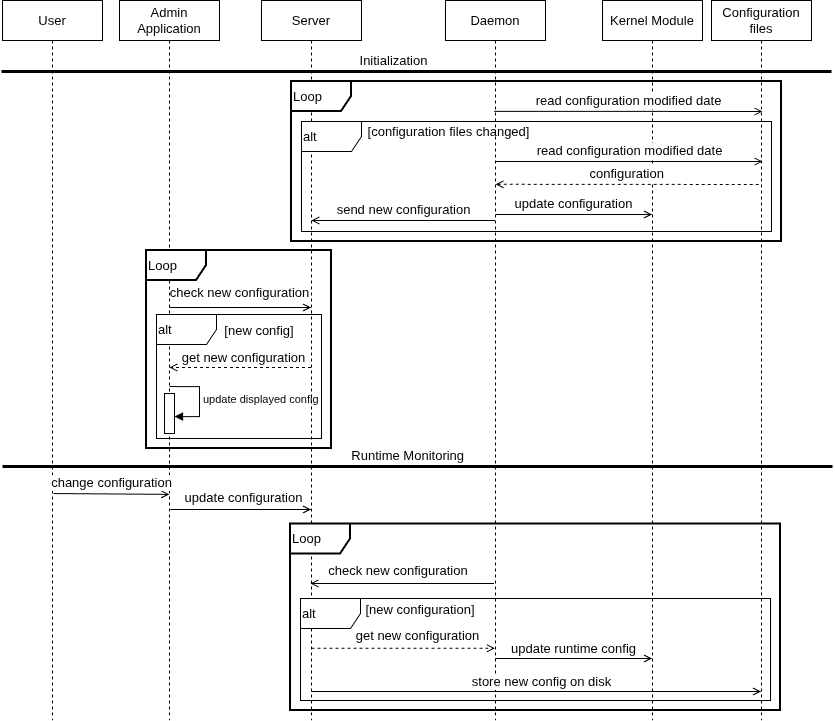

The diagram above was exported from draw.io. Its source (the exported page's mxGraphModel, read from the mxfile embedded in the PNG):
<mxGraphModel dx="1043" dy="728" grid="1" gridSize="10" guides="1" tooltips="1" connect="1" arrows="1" fold="1" page="1" pageScale="1" pageWidth="850" pageHeight="1100" math="0" shadow="0">
  <root>
    <mxCell id="0" />
    <mxCell id="1" parent="0" />
    <mxCell id="aM9ryv3xv72pqoxQDRHE-1" parent="1" style="shape=umlLifeline;perimeter=lifelinePerimeter;whiteSpace=wrap;html=1;container=0;dropTarget=0;collapsible=0;recursiveResize=0;outlineConnect=0;portConstraint=eastwest;newEdgeStyle={&quot;edgeStyle&quot;:&quot;elbowEdgeStyle&quot;,&quot;elbow&quot;:&quot;vertical&quot;,&quot;curved&quot;:0,&quot;rounded&quot;:0};fontSize=13;" value="Admin Application" vertex="1">
      <mxGeometry height="720" width="100" x="128" y="40" as="geometry" />
    </mxCell>
    <mxCell id="qndPOU2nE_QyUXgxBkq1-2" parent="aM9ryv3xv72pqoxQDRHE-1" style="html=1;points=[[0,0,0,0,5],[0,1,0,0,-5],[1,0,0,0,5],[1,1,0,0,-5]];perimeter=orthogonalPerimeter;outlineConnect=0;targetShapes=umlLifeline;portConstraint=eastwest;newEdgeStyle={&quot;curved&quot;:0,&quot;rounded&quot;:0};" value="" vertex="1">
      <mxGeometry height="40" width="10" x="45" y="393.05" as="geometry" />
    </mxCell>
    <mxCell id="qndPOU2nE_QyUXgxBkq1-3" edge="1" parent="aM9ryv3xv72pqoxQDRHE-1" style="html=1;align=left;spacingLeft=2;endArrow=block;rounded=0;edgeStyle=orthogonalEdgeStyle;curved=0;rounded=0;" target="qndPOU2nE_QyUXgxBkq1-2" value="update displayed config">
      <mxGeometry relative="1" as="geometry">
        <Array as="points">
          <mxPoint x="80" y="416.05" />
        </Array>
        <mxPoint x="50" y="386.05" as="sourcePoint" />
      </mxGeometry>
    </mxCell>
    <mxCell id="aM9ryv3xv72pqoxQDRHE-5" parent="1" style="shape=umlLifeline;perimeter=lifelinePerimeter;whiteSpace=wrap;html=1;container=0;dropTarget=0;collapsible=0;recursiveResize=0;outlineConnect=0;portConstraint=eastwest;newEdgeStyle={&quot;edgeStyle&quot;:&quot;elbowEdgeStyle&quot;,&quot;elbow&quot;:&quot;vertical&quot;,&quot;curved&quot;:0,&quot;rounded&quot;:0};fontSize=13;" value="Kernel Module" vertex="1">
      <mxGeometry height="720" width="100" x="611" y="40" as="geometry" />
    </mxCell>
    <mxCell id="DI9baivm6pe_NZMxA92C-4" parent="1" style="shape=umlLifeline;perimeter=lifelinePerimeter;whiteSpace=wrap;html=1;container=0;dropTarget=0;collapsible=0;recursiveResize=0;outlineConnect=0;portConstraint=eastwest;newEdgeStyle={&quot;edgeStyle&quot;:&quot;elbowEdgeStyle&quot;,&quot;elbow&quot;:&quot;vertical&quot;,&quot;curved&quot;:0,&quot;rounded&quot;:0};fontSize=13;" value="Configuration files" vertex="1">
      <mxGeometry height="720" width="100" x="720" y="40" as="geometry" />
    </mxCell>
    <mxCell id="DI9baivm6pe_NZMxA92C-10" edge="1" parent="1" style="html=1;verticalAlign=bottom;endArrow=open;edgeStyle=elbowEdgeStyle;elbow=vertical;curved=0;rounded=0;endFill=0;strokeWidth=1;fontSize=13;" value="&lt;font&gt;read configuration modified date&lt;/font&gt;">
      <mxGeometry relative="1" x="0.0006" as="geometry">
        <mxPoint as="offset" />
        <Array as="points" />
        <mxPoint x="502.68181818181847" y="150.81818181818176" as="sourcePoint" />
        <mxPoint x="771" y="151" as="targetPoint" />
      </mxGeometry>
    </mxCell>
    <mxCell id="DI9baivm6pe_NZMxA92C-13" edge="1" parent="1" style="edgeStyle=none;orthogonalLoop=1;jettySize=auto;html=1;rounded=0;endArrow=open;endFill=0;fontSize=13;" value="">
      <mxGeometry relative="1" width="100" as="geometry">
        <Array as="points" />
        <mxPoint x="502.5" y="623" as="sourcePoint" />
        <mxPoint x="318.8939393939394" y="623" as="targetPoint" />
      </mxGeometry>
    </mxCell>
    <mxCell id="DI9baivm6pe_NZMxA92C-15" parent="1" style="shape=umlLifeline;perimeter=lifelinePerimeter;whiteSpace=wrap;html=1;container=0;dropTarget=0;collapsible=0;recursiveResize=0;outlineConnect=0;portConstraint=eastwest;newEdgeStyle={&quot;edgeStyle&quot;:&quot;elbowEdgeStyle&quot;,&quot;elbow&quot;:&quot;vertical&quot;,&quot;curved&quot;:0,&quot;rounded&quot;:0};fontSize=13;" value="Daemon" vertex="1">
      <mxGeometry height="720" width="100" x="454" y="40" as="geometry" />
    </mxCell>
    <mxCell id="DI9baivm6pe_NZMxA92C-29" edge="1" parent="1" style="endArrow=none;html=1;rounded=0;strokeWidth=3;fontSize=13;" value="">
      <mxGeometry height="50" relative="1" width="50" as="geometry">
        <mxPoint x="10" y="111" as="sourcePoint" />
        <mxPoint x="840" y="111" as="targetPoint" />
      </mxGeometry>
    </mxCell>
    <mxCell id="DI9baivm6pe_NZMxA92C-30" connectable="0" parent="DI9baivm6pe_NZMxA92C-29" style="edgeLabel;html=1;align=center;verticalAlign=bottom;resizable=0;points=[];labelPosition=center;verticalLabelPosition=top;fontSize=13;" value="&lt;font&gt;Initialization&lt;/font&gt;" vertex="1">
      <mxGeometry relative="1" x="-0.0515" y="-1" as="geometry">
        <mxPoint x="-3" y="-2" as="offset" />
      </mxGeometry>
    </mxCell>
    <mxCell id="DI9baivm6pe_NZMxA92C-31" edge="1" parent="1" style="endArrow=none;html=1;rounded=0;strokeWidth=3;fontSize=13;" value="">
      <mxGeometry height="50" relative="1" width="50" as="geometry">
        <mxPoint x="11" y="506" as="sourcePoint" />
        <mxPoint x="841" y="506" as="targetPoint" />
      </mxGeometry>
    </mxCell>
    <mxCell id="DI9baivm6pe_NZMxA92C-32" connectable="0" parent="DI9baivm6pe_NZMxA92C-31" style="edgeLabel;html=1;align=center;verticalAlign=bottom;resizable=0;points=[];labelPosition=center;verticalLabelPosition=top;fontSize=13;" value="Runtime Monitoring&amp;nbsp;" vertex="1">
      <mxGeometry relative="1" x="-0.0515" y="-1" as="geometry">
        <mxPoint x="12" y="-2" as="offset" />
      </mxGeometry>
    </mxCell>
    <mxCell id="DI9baivm6pe_NZMxA92C-46" parent="1" style="shape=umlFrame;whiteSpace=wrap;html=1;pointerEvents=0;align=left;strokeWidth=2;fontSize=13;" value="&lt;font style=&quot;line-height: 100%;&quot;&gt;Loop&lt;/font&gt;" vertex="1">
      <mxGeometry height="198" width="185" x="155" y="290" as="geometry" />
    </mxCell>
    <mxCell id="DI9baivm6pe_NZMxA92C-48" edge="1" parent="1" style="edgeStyle=none;orthogonalLoop=1;jettySize=auto;html=1;rounded=0;endArrow=none;endFill=0;startArrow=open;startFill=0;fontSize=13;" value="">
      <mxGeometry relative="1" width="100" as="geometry">
        <Array as="points" />
        <mxPoint x="319.5" y="347" as="sourcePoint" />
        <mxPoint x="177.95945945945937" y="347" as="targetPoint" />
      </mxGeometry>
    </mxCell>
    <mxCell id="DI9baivm6pe_NZMxA92C-49" connectable="0" parent="DI9baivm6pe_NZMxA92C-48" style="edgeLabel;html=1;align=center;verticalAlign=bottom;resizable=0;points=[];labelPosition=center;verticalLabelPosition=top;fontSize=13;" value="check new configuration" vertex="1">
      <mxGeometry relative="1" x="-0.7727" y="2" as="geometry">
        <mxPoint x="-56" y="-7" as="offset" />
      </mxGeometry>
    </mxCell>
    <mxCell id="DI9baivm6pe_NZMxA92C-50" parent="1" style="shape=umlFrame;whiteSpace=wrap;html=1;pointerEvents=0;align=left;fontSize=13;" value="&lt;font style=&quot;line-height: 100%;&quot;&gt;alt&lt;/font&gt;" vertex="1">
      <mxGeometry height="124" width="165" x="165" y="354" as="geometry" />
    </mxCell>
    <mxCell id="DI9baivm6pe_NZMxA92C-51" parent="1" style="text;html=1;whiteSpace=wrap;strokeColor=none;fillColor=none;align=center;verticalAlign=middle;rounded=0;autosize=1;resizable=0;fontSize=13;" value="&lt;font&gt;[new config]&lt;/font&gt;" vertex="1">
      <mxGeometry height="30" width="90" x="223" y="355" as="geometry" />
    </mxCell>
    <mxCell id="DI9baivm6pe_NZMxA92C-52" edge="1" parent="1" style="edgeStyle=none;orthogonalLoop=1;jettySize=auto;html=1;rounded=0;endArrow=open;endFill=0;dashed=1;fontSize=13;" value="">
      <mxGeometry relative="1" width="100" as="geometry">
        <Array as="points" />
        <mxPoint x="319.5" y="407" as="sourcePoint" />
        <mxPoint x="177.85483870967755" y="407" as="targetPoint" />
      </mxGeometry>
    </mxCell>
    <mxCell id="DI9baivm6pe_NZMxA92C-53" connectable="0" parent="DI9baivm6pe_NZMxA92C-52" style="edgeLabel;html=1;align=center;verticalAlign=bottom;resizable=0;points=[];labelPosition=center;verticalLabelPosition=top;fontSize=13;" value="get new configuration" vertex="1">
      <mxGeometry relative="1" x="-0.7727" y="2" as="geometry">
        <mxPoint x="-52" y="-2" as="offset" />
      </mxGeometry>
    </mxCell>
    <mxCell id="DI9baivm6pe_NZMxA92C-60" parent="1" style="text;html=1;whiteSpace=wrap;strokeColor=none;fillColor=none;align=center;verticalAlign=middle;rounded=0;autosize=1;resizable=0;fontSize=13;" value="&lt;span&gt;[new configuration]&lt;/span&gt;" vertex="1">
      <mxGeometry height="30" width="130" x="364" y="634" as="geometry" />
    </mxCell>
    <mxCell id="DI9baivm6pe_NZMxA92C-61" edge="1" parent="1" style="edgeStyle=none;orthogonalLoop=1;jettySize=auto;html=1;rounded=0;endArrow=open;endFill=0;exitX=0.5;exitY=0.845;exitDx=0;exitDy=0;exitPerimeter=0;dashed=1;fontSize=13;" value="">
      <mxGeometry relative="1" width="100" as="geometry">
        <Array as="points" />
        <mxPoint x="320" y="687.7999999999997" as="sourcePoint" />
        <mxPoint x="503.5" y="687.7999999999997" as="targetPoint" />
      </mxGeometry>
    </mxCell>
    <mxCell id="DI9baivm6pe_NZMxA92C-62" connectable="0" parent="DI9baivm6pe_NZMxA92C-61" style="edgeLabel;html=1;align=center;verticalAlign=bottom;resizable=0;points=[];labelPosition=center;verticalLabelPosition=top;fontSize=13;" value="&lt;font&gt;get new configuration&lt;/font&gt;" vertex="1">
      <mxGeometry relative="1" x="0.0383" y="1" as="geometry">
        <mxPoint x="10" y="-2" as="offset" />
      </mxGeometry>
    </mxCell>
    <mxCell id="jinGwDGfHnN66nsaAbv7-1" parent="1" style="shape=umlLifeline;perimeter=lifelinePerimeter;whiteSpace=wrap;html=1;container=1;dropTarget=0;collapsible=0;recursiveResize=0;outlineConnect=0;portConstraint=eastwest;newEdgeStyle={&quot;curved&quot;:0,&quot;rounded&quot;:0};fontSize=13;" value="Server" vertex="1">
      <mxGeometry height="720" width="100" x="270" y="40" as="geometry" />
    </mxCell>
    <mxCell id="23IgwlPzJs-7Akra-JXV-1" edge="1" parent="1" style="html=1;verticalAlign=bottom;endArrow=none;edgeStyle=elbowEdgeStyle;elbow=vertical;curved=0;rounded=0;endFill=0;strokeWidth=1;startArrow=open;startFill=0;dashed=1;fontSize=13;" value="&lt;font&gt;configuration&amp;nbsp;&lt;/font&gt;">
      <mxGeometry relative="1" x="0.0002" as="geometry">
        <mxPoint as="offset" />
        <Array as="points" />
        <mxPoint x="503.973684210526" y="223.78947368421052" as="sourcePoint" />
        <mxPoint x="769.5" y="224" as="targetPoint" />
      </mxGeometry>
    </mxCell>
    <mxCell id="23IgwlPzJs-7Akra-JXV-4" edge="1" parent="1" style="html=1;verticalAlign=bottom;endArrow=open;edgeStyle=elbowEdgeStyle;elbow=vertical;curved=0;rounded=0;endFill=0;strokeWidth=1;fontSize=13;" value="&lt;font&gt;update configuration&lt;/font&gt;">
      <mxGeometry relative="1" x="0.0006" as="geometry">
        <mxPoint as="offset" />
        <Array as="points" />
        <mxPoint x="503.973684210526" y="254.0526315789474" as="sourcePoint" />
        <mxPoint x="660.5" y="254.0526315789474" as="targetPoint" />
      </mxGeometry>
    </mxCell>
    <mxCell id="23IgwlPzJs-7Akra-JXV-5" parent="1" style="shape=umlFrame;whiteSpace=wrap;html=1;pointerEvents=0;align=left;strokeWidth=2;fontSize=13;" value="&lt;font style=&quot;line-height: 100%;&quot;&gt;Loop&lt;/font&gt;" vertex="1">
      <mxGeometry height="160" width="490" x="300" y="121" as="geometry" />
    </mxCell>
    <mxCell id="23IgwlPzJs-7Akra-JXV-7" edge="1" parent="1" style="html=1;verticalAlign=bottom;endArrow=none;edgeStyle=elbowEdgeStyle;elbow=vertical;curved=0;rounded=0;endFill=0;strokeWidth=1;startArrow=open;startFill=0;fontSize=13;" value="&lt;font&gt;send new configuration&lt;/font&gt;">
      <mxGeometry relative="1" x="0.0006" as="geometry">
        <mxPoint as="offset" />
        <Array as="points">
          <mxPoint x="390" y="260" />
        </Array>
        <mxPoint x="319.9594594594595" y="260" as="sourcePoint" />
        <mxPoint x="503.5" y="260" as="targetPoint" />
      </mxGeometry>
    </mxCell>
    <mxCell id="23IgwlPzJs-7Akra-JXV-8" parent="1" style="shape=umlFrame;whiteSpace=wrap;html=1;pointerEvents=0;align=left;fontSize=13;" value="&lt;font style=&quot;line-height: 100%;&quot;&gt;alt&lt;/font&gt;" vertex="1">
      <mxGeometry height="110" width="470" x="310" y="161" as="geometry" />
    </mxCell>
    <mxCell id="23IgwlPzJs-7Akra-JXV-11" parent="1" style="shape=umlLifeline;perimeter=lifelinePerimeter;whiteSpace=wrap;html=1;container=0;dropTarget=0;collapsible=0;recursiveResize=0;outlineConnect=0;portConstraint=eastwest;newEdgeStyle={&quot;edgeStyle&quot;:&quot;elbowEdgeStyle&quot;,&quot;elbow&quot;:&quot;vertical&quot;,&quot;curved&quot;:0,&quot;rounded&quot;:0};fontSize=13;" value="User" vertex="1">
      <mxGeometry height="720" width="100" x="11" y="40" as="geometry" />
    </mxCell>
    <mxCell id="23IgwlPzJs-7Akra-JXV-12" edge="1" parent="1" style="edgeStyle=none;orthogonalLoop=1;jettySize=auto;html=1;rounded=0;endArrow=none;endFill=0;startArrow=open;startFill=0;fontSize=13;exitX=0.498;exitY=0.557;exitDx=0;exitDy=0;exitPerimeter=0;entryX=0.51;entryY=0.556;entryDx=0;entryDy=0;entryPerimeter=0;" value="">
      <mxGeometry relative="1" width="100" as="geometry">
        <Array as="points" />
        <mxPoint x="177.79999999999995" y="533.8799999999999" as="sourcePoint" />
        <mxPoint x="62.00000000000023" y="533.04" as="targetPoint" />
      </mxGeometry>
    </mxCell>
    <mxCell id="23IgwlPzJs-7Akra-JXV-13" connectable="0" parent="23IgwlPzJs-7Akra-JXV-12" style="edgeLabel;html=1;align=center;verticalAlign=bottom;resizable=0;points=[];labelPosition=center;verticalLabelPosition=top;fontSize=13;" value="change configuration" vertex="1">
      <mxGeometry relative="1" x="-0.7727" y="2" as="geometry">
        <mxPoint x="-45" y="-4" as="offset" />
      </mxGeometry>
    </mxCell>
    <mxCell id="23IgwlPzJs-7Akra-JXV-14" edge="1" parent="1" style="edgeStyle=none;orthogonalLoop=1;jettySize=auto;html=1;rounded=0;endArrow=none;endFill=0;startArrow=open;startFill=0;fontSize=13;" value="">
      <mxGeometry relative="1" width="100" as="geometry">
        <Array as="points" />
        <mxPoint x="319.5" y="549" as="sourcePoint" />
        <mxPoint x="179" y="549" as="targetPoint" />
      </mxGeometry>
    </mxCell>
    <mxCell id="23IgwlPzJs-7Akra-JXV-15" connectable="0" parent="23IgwlPzJs-7Akra-JXV-14" style="edgeLabel;html=1;align=center;verticalAlign=bottom;resizable=0;points=[];labelPosition=center;verticalLabelPosition=top;fontSize=13;" value="update configuration" vertex="1">
      <mxGeometry relative="1" x="-0.7727" y="2" as="geometry">
        <mxPoint x="-52" y="-4" as="offset" />
      </mxGeometry>
    </mxCell>
    <mxCell id="23IgwlPzJs-7Akra-JXV-16" parent="1" style="text;html=1;whiteSpace=wrap;strokeColor=none;fillColor=none;align=center;verticalAlign=middle;rounded=0;fontSize=13;" value="&lt;span style=&quot;background-color: transparent; color: light-dark(rgb(0, 0, 0), rgb(255, 255, 255));&quot;&gt;check new configuration&lt;/span&gt;" vertex="1">
      <mxGeometry height="30" width="154" x="330" y="595" as="geometry" />
    </mxCell>
    <mxCell id="23IgwlPzJs-7Akra-JXV-18" edge="1" parent="1" style="edgeStyle=none;orthogonalLoop=1;jettySize=auto;html=1;rounded=0;endArrow=open;endFill=0;fontSize=13;" value="">
      <mxGeometry relative="1" width="100" as="geometry">
        <Array as="points" />
        <mxPoint x="503.89393939393926" y="698" as="sourcePoint" />
        <mxPoint x="660.5000000000002" y="698" as="targetPoint" />
      </mxGeometry>
    </mxCell>
    <mxCell id="23IgwlPzJs-7Akra-JXV-19" connectable="0" parent="23IgwlPzJs-7Akra-JXV-18" style="edgeLabel;html=1;align=center;verticalAlign=bottom;resizable=0;points=[];labelPosition=center;verticalLabelPosition=top;fontSize=13;" value="&lt;font&gt;update runtime config&lt;/font&gt;" vertex="1">
      <mxGeometry relative="1" x="0.0383" y="1" as="geometry">
        <mxPoint x="-3" y="1" as="offset" />
      </mxGeometry>
    </mxCell>
    <mxCell id="23IgwlPzJs-7Akra-JXV-20" edge="1" parent="1" style="edgeStyle=none;orthogonalLoop=1;jettySize=auto;html=1;rounded=0;endArrow=open;endFill=0;fontSize=13;" value="">
      <mxGeometry relative="1" width="100" as="geometry">
        <Array as="points" />
        <mxPoint x="319.8939393939394" y="731" as="sourcePoint" />
        <mxPoint x="769.5000000000002" y="731" as="targetPoint" />
      </mxGeometry>
    </mxCell>
    <mxCell id="23IgwlPzJs-7Akra-JXV-21" connectable="0" parent="23IgwlPzJs-7Akra-JXV-20" style="edgeLabel;html=1;align=center;verticalAlign=bottom;resizable=0;points=[];labelPosition=center;verticalLabelPosition=top;fontSize=13;" value="&lt;font&gt;store new config on disk&lt;/font&gt;" vertex="1">
      <mxGeometry relative="1" x="0.0383" y="1" as="geometry">
        <mxPoint x="-3" y="1" as="offset" />
      </mxGeometry>
    </mxCell>
    <mxCell id="DI9baivm6pe_NZMxA92C-33" parent="1" style="shape=umlFrame;whiteSpace=wrap;html=1;pointerEvents=0;align=left;strokeWidth=2;fontSize=13;" value="&lt;font style=&quot;line-height: 100%;&quot;&gt;Loop&lt;/font&gt;" vertex="1">
      <mxGeometry height="186.5" width="490" x="299" y="563.5" as="geometry" />
    </mxCell>
    <mxCell id="qndPOU2nE_QyUXgxBkq1-1" edge="1" parent="1" style="html=1;verticalAlign=bottom;endArrow=open;edgeStyle=elbowEdgeStyle;elbow=vertical;curved=0;rounded=0;endFill=0;strokeWidth=1;fontSize=13;" value="&lt;font&gt;read configuration modified date&lt;/font&gt;">
      <mxGeometry relative="1" x="0.0006" as="geometry">
        <mxPoint as="offset" />
        <Array as="points" />
        <mxPoint x="504" y="201" as="sourcePoint" />
        <mxPoint x="771" y="201" as="targetPoint" />
      </mxGeometry>
    </mxCell>
    <mxCell id="23IgwlPzJs-7Akra-JXV-9" parent="1" style="text;html=1;whiteSpace=wrap;strokeColor=none;fillColor=none;align=center;verticalAlign=middle;rounded=0;fontSize=13;" value="[configuration files changed]" vertex="1">
      <mxGeometry height="30" width="165" x="375" y="156" as="geometry" />
    </mxCell>
    <mxCell id="DI9baivm6pe_NZMxA92C-59" parent="1" style="shape=umlFrame;whiteSpace=wrap;html=1;pointerEvents=0;align=left;fontSize=13;" value="&lt;font style=&quot;line-height: 100%;&quot;&gt;alt&lt;/font&gt;" vertex="1">
      <mxGeometry height="102" width="470" x="309" y="638" as="geometry" />
    </mxCell>
  </root>
</mxGraphModel>